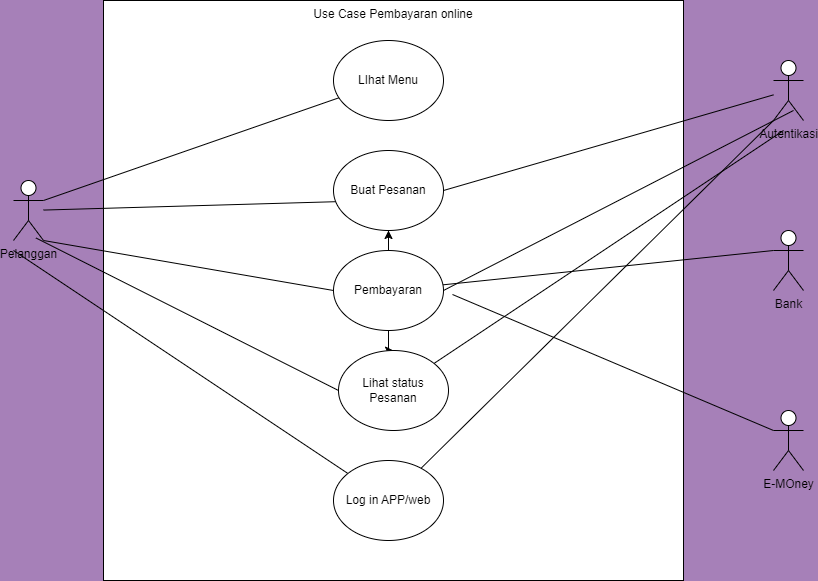

The diagram above was exported from draw.io. Its source (the exported page's mxGraphModel, read from the mxfile embedded in the PNG):
<mxGraphModel dx="1059" dy="611" grid="1" gridSize="10" guides="1" tooltips="1" connect="1" arrows="1" fold="1" page="1" pageScale="1" pageWidth="850" pageHeight="1100" background="#A680B8" math="0" shadow="0">
  <root>
    <mxCell id="0" />
    <mxCell id="1" parent="0" />
    <mxCell id="IHSmPrDhmEadpVmLW_by-4" value="Pelanggan" style="shape=umlActor;verticalLabelPosition=bottom;verticalAlign=top;html=1;" vertex="1" parent="1">
      <mxGeometry x="140" y="260" width="30" height="60" as="geometry" />
    </mxCell>
    <mxCell id="IHSmPrDhmEadpVmLW_by-5" value="Autentikasi" style="shape=umlActor;verticalLabelPosition=bottom;verticalAlign=top;html=1;" vertex="1" parent="1">
      <mxGeometry x="900" y="140" width="30" height="60" as="geometry" />
    </mxCell>
    <mxCell id="IHSmPrDhmEadpVmLW_by-11" value="Use Case Pembayaran online" style="whiteSpace=wrap;html=1;aspect=fixed;verticalAlign=top;" vertex="1" parent="1">
      <mxGeometry x="230" y="80" width="580" height="580" as="geometry" />
    </mxCell>
    <mxCell id="IHSmPrDhmEadpVmLW_by-12" value="LIhat Menu" style="ellipse;whiteSpace=wrap;html=1;" vertex="1" parent="1">
      <mxGeometry x="460" y="120" width="110" height="80" as="geometry" />
    </mxCell>
    <mxCell id="IHSmPrDhmEadpVmLW_by-13" value="Buat Pesanan" style="ellipse;whiteSpace=wrap;html=1;" vertex="1" parent="1">
      <mxGeometry x="460" y="230" width="110" height="80" as="geometry" />
    </mxCell>
    <mxCell id="IHSmPrDhmEadpVmLW_by-37" value="" style="edgeStyle=orthogonalEdgeStyle;rounded=0;orthogonalLoop=1;jettySize=auto;html=1;" edge="1" parent="1" source="IHSmPrDhmEadpVmLW_by-14" target="IHSmPrDhmEadpVmLW_by-13">
      <mxGeometry relative="1" as="geometry" />
    </mxCell>
    <mxCell id="IHSmPrDhmEadpVmLW_by-38" value="" style="edgeStyle=orthogonalEdgeStyle;rounded=0;orthogonalLoop=1;jettySize=auto;html=1;" edge="1" parent="1" source="IHSmPrDhmEadpVmLW_by-14" target="IHSmPrDhmEadpVmLW_by-15">
      <mxGeometry relative="1" as="geometry" />
    </mxCell>
    <mxCell id="IHSmPrDhmEadpVmLW_by-14" value="Pembayaran" style="ellipse;whiteSpace=wrap;html=1;" vertex="1" parent="1">
      <mxGeometry x="460" y="330" width="110" height="80" as="geometry" />
    </mxCell>
    <mxCell id="IHSmPrDhmEadpVmLW_by-15" value="Lihat status Pesanan" style="ellipse;whiteSpace=wrap;html=1;" vertex="1" parent="1">
      <mxGeometry x="465" y="430" width="110" height="80" as="geometry" />
    </mxCell>
    <mxCell id="IHSmPrDhmEadpVmLW_by-16" value="Bank" style="shape=umlActor;verticalLabelPosition=bottom;verticalAlign=top;html=1;" vertex="1" parent="1">
      <mxGeometry x="900" y="310" width="30" height="60" as="geometry" />
    </mxCell>
    <mxCell id="IHSmPrDhmEadpVmLW_by-18" value="E-MOney" style="shape=umlActor;verticalLabelPosition=bottom;verticalAlign=top;html=1;" vertex="1" parent="1">
      <mxGeometry x="900" y="490" width="30" height="60" as="geometry" />
    </mxCell>
    <mxCell id="IHSmPrDhmEadpVmLW_by-24" value="" style="endArrow=none;html=1;rounded=0;entryX=0.019;entryY=0.64;entryDx=0;entryDy=0;entryPerimeter=0;" edge="1" parent="1" source="IHSmPrDhmEadpVmLW_by-4" target="IHSmPrDhmEadpVmLW_by-13">
      <mxGeometry width="50" height="50" relative="1" as="geometry">
        <mxPoint x="310" y="260" as="sourcePoint" />
        <mxPoint x="360" y="210" as="targetPoint" />
      </mxGeometry>
    </mxCell>
    <mxCell id="IHSmPrDhmEadpVmLW_by-25" value="" style="endArrow=none;html=1;rounded=0;exitX=1;exitY=1;exitDx=0;exitDy=0;exitPerimeter=0;entryX=0;entryY=0.5;entryDx=0;entryDy=0;" edge="1" parent="1" source="IHSmPrDhmEadpVmLW_by-4" target="IHSmPrDhmEadpVmLW_by-14">
      <mxGeometry width="50" height="50" relative="1" as="geometry">
        <mxPoint x="320" y="270" as="sourcePoint" />
        <mxPoint x="370" y="220" as="targetPoint" />
      </mxGeometry>
    </mxCell>
    <mxCell id="IHSmPrDhmEadpVmLW_by-26" value="" style="endArrow=none;html=1;rounded=0;exitX=0.749;exitY=0.958;exitDx=0;exitDy=0;exitPerimeter=0;entryX=0;entryY=0.5;entryDx=0;entryDy=0;" edge="1" parent="1" source="IHSmPrDhmEadpVmLW_by-4" target="IHSmPrDhmEadpVmLW_by-15">
      <mxGeometry width="50" height="50" relative="1" as="geometry">
        <mxPoint x="330" y="280" as="sourcePoint" />
        <mxPoint x="380" y="230" as="targetPoint" />
      </mxGeometry>
    </mxCell>
    <mxCell id="IHSmPrDhmEadpVmLW_by-27" value="" style="endArrow=none;html=1;rounded=0;exitX=1;exitY=0.5;exitDx=0;exitDy=0;" edge="1" parent="1" source="IHSmPrDhmEadpVmLW_by-13" target="IHSmPrDhmEadpVmLW_by-5">
      <mxGeometry width="50" height="50" relative="1" as="geometry">
        <mxPoint x="340" y="290" as="sourcePoint" />
        <mxPoint x="390" y="240" as="targetPoint" />
      </mxGeometry>
    </mxCell>
    <mxCell id="IHSmPrDhmEadpVmLW_by-28" value="" style="endArrow=none;html=1;rounded=0;" edge="1" parent="1" target="IHSmPrDhmEadpVmLW_by-35">
      <mxGeometry width="50" height="50" relative="1" as="geometry">
        <mxPoint x="140" y="330" as="sourcePoint" />
        <mxPoint x="400" y="250" as="targetPoint" />
      </mxGeometry>
    </mxCell>
    <mxCell id="IHSmPrDhmEadpVmLW_by-29" value="" style="endArrow=none;html=1;rounded=0;entryX=0;entryY=0.3333333333333333;entryDx=0;entryDy=0;entryPerimeter=0;" edge="1" parent="1" source="IHSmPrDhmEadpVmLW_by-14" target="IHSmPrDhmEadpVmLW_by-16">
      <mxGeometry width="50" height="50" relative="1" as="geometry">
        <mxPoint x="560" y="450" as="sourcePoint" />
        <mxPoint x="410" y="260" as="targetPoint" />
      </mxGeometry>
    </mxCell>
    <mxCell id="IHSmPrDhmEadpVmLW_by-30" value="" style="endArrow=none;html=1;rounded=0;" edge="1" parent="1" source="IHSmPrDhmEadpVmLW_by-15">
      <mxGeometry width="50" height="50" relative="1" as="geometry">
        <mxPoint x="370" y="320" as="sourcePoint" />
        <mxPoint x="910" y="210" as="targetPoint" />
      </mxGeometry>
    </mxCell>
    <mxCell id="IHSmPrDhmEadpVmLW_by-31" value="" style="endArrow=none;html=1;rounded=0;exitX=0.667;exitY=0.833;exitDx=0;exitDy=0;exitPerimeter=0;entryX=1;entryY=0.5;entryDx=0;entryDy=0;" edge="1" parent="1" source="IHSmPrDhmEadpVmLW_by-5" target="IHSmPrDhmEadpVmLW_by-14">
      <mxGeometry width="50" height="50" relative="1" as="geometry">
        <mxPoint x="380" y="330" as="sourcePoint" />
        <mxPoint x="430" y="280" as="targetPoint" />
      </mxGeometry>
    </mxCell>
    <mxCell id="IHSmPrDhmEadpVmLW_by-32" value="" style="endArrow=none;html=1;rounded=0;entryX=0;entryY=1;entryDx=0;entryDy=0;entryPerimeter=0;" edge="1" parent="1" source="IHSmPrDhmEadpVmLW_by-35" target="IHSmPrDhmEadpVmLW_by-5">
      <mxGeometry width="50" height="50" relative="1" as="geometry">
        <mxPoint x="390" y="340" as="sourcePoint" />
        <mxPoint x="440" y="290" as="targetPoint" />
      </mxGeometry>
    </mxCell>
    <mxCell id="IHSmPrDhmEadpVmLW_by-33" value="" style="endArrow=none;html=1;rounded=0;exitX=1;exitY=0.3333333333333333;exitDx=0;exitDy=0;exitPerimeter=0;" edge="1" parent="1" source="IHSmPrDhmEadpVmLW_by-4" target="IHSmPrDhmEadpVmLW_by-12">
      <mxGeometry width="50" height="50" relative="1" as="geometry">
        <mxPoint x="400" y="350" as="sourcePoint" />
        <mxPoint x="450" y="300" as="targetPoint" />
      </mxGeometry>
    </mxCell>
    <mxCell id="IHSmPrDhmEadpVmLW_by-35" value="Log in APP/web" style="ellipse;whiteSpace=wrap;html=1;" vertex="1" parent="1">
      <mxGeometry x="460" y="540" width="110" height="80" as="geometry" />
    </mxCell>
    <mxCell id="IHSmPrDhmEadpVmLW_by-36" value="" style="endArrow=none;html=1;rounded=0;entryX=0;entryY=0.3333333333333333;entryDx=0;entryDy=0;entryPerimeter=0;" edge="1" parent="1" target="IHSmPrDhmEadpVmLW_by-18">
      <mxGeometry width="50" height="50" relative="1" as="geometry">
        <mxPoint x="579" y="374" as="sourcePoint" />
        <mxPoint x="910" y="340" as="targetPoint" />
      </mxGeometry>
    </mxCell>
  </root>
</mxGraphModel>